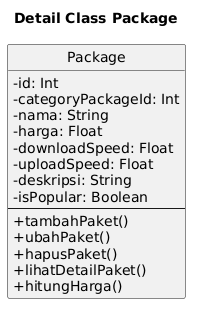

The diagram above was rendered by PlantUML. Its source (embedded in the PNG):
@startuml
title Detail Class Package

skinparam classAttributeIconSize 0
hide circle

class "Package" as InternetPackage {
  - id: Int
  - categoryPackageId: Int
  - nama: String
  - harga: Float
  - downloadSpeed: Float
  - uploadSpeed: Float
  - deskripsi: String
  - isPopular: Boolean
  --
  + tambahPaket()
  + ubahPaket()
  + hapusPaket()
  + lihatDetailPaket()
  + hitungHarga()
}
@enduml